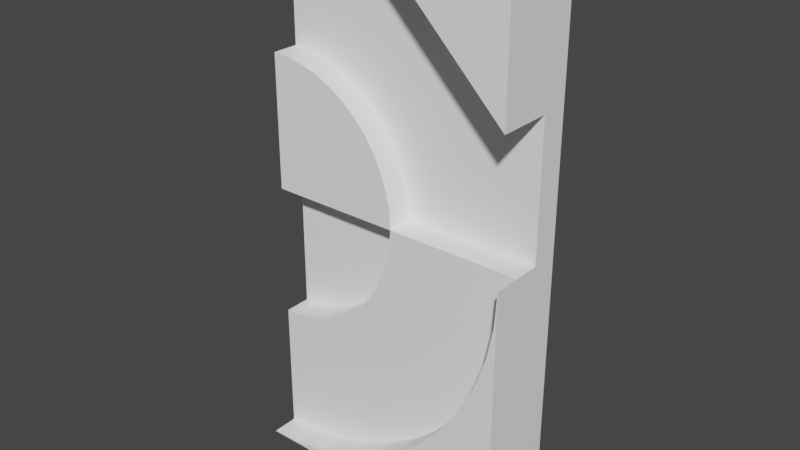 # Source: wall3.blend  (saved by Blender 2.93.21; exported with 4.5.12 LTS)
import bpy
from mathutils import Matrix  # noqa: F401  (used for matrix-valued properties, if any)

bpy.ops.wm.read_factory_settings(use_empty=True)
scene = bpy.context.scene
scene.name = 'Scene'

# ---- collections
col_collection = bpy.data.collections.new('Collection'); scene.collection.children.link(col_collection)

# ---- materials (node trees are filled in below, after node groups)
mat_material_002 = bpy.data.materials.new('material.002')
mat_material_002.use_transparent_shadow = False
mat_material_002.diffuse_color = (1.0, 1.0, 1.0, 1.0)

# ---- material node trees
mat_material_002.use_nodes = True; mat_material_002.node_tree.nodes.clear()
_N = mat_material_002.node_tree.nodes; _L = mat_material_002.node_tree.links
n0 = _N.new('ShaderNodeBsdfPrincipled'); n0.name = 'Principled BSDF'; n0.location = (0, 300)
n0.distribution = 'GGX'
n0.subsurface_method = 'BURLEY'
n0.inputs[0].default_value = (1.0, 1.0, 1.0, 1.0)
n0.inputs[3].default_value = 1.45
n0.inputs[27].default_value = (0.0, 0.0, 0.0, 1.0)
n0.inputs[28].default_value = 1.0
n1 = _N.new('ShaderNodeOutputMaterial'); n1.name = 'Material Output'; n1.location = (300, 300)
_L.new(n0.outputs[0], n1.inputs[0])
n1.is_active_output = True

# ---- world
world_world = bpy.data.worlds.new('World'); scene.world = world_world
world_world.use_nodes = True; world_world.node_tree.nodes.clear()
_N = world_world.node_tree.nodes; _L = world_world.node_tree.links
n0 = _N.new('ShaderNodeOutputWorld'); n0.name = 'World Output'; n0.location = (300, 300)
n1 = _N.new('ShaderNodeBackground'); n1.name = 'Background'; n1.location = (10, 300)
n1.inputs[0].default_value = (0.05088, 0.05088, 0.05088, 1.0)
_L.new(n1.outputs[0], n0.inputs[0])
n0.is_active_output = True
world_world.color = (0.05088, 0.05088, 0.05088)
world_world.use_sun_shadow = False
world_world.sun_shadow_jitter_overblur = 0.0

# ---- cameras
cam_skp_camera_last_saved_sketchup_view_002 = bpy.data.cameras.new('skp_camera_Last_Saved_SketchUp_View.002')
cam_skp_camera_last_saved_sketchup_view_002.clip_start = 1.0
cam_skp_camera_last_saved_sketchup_view_002.lens = float('inf')

# ---- meshes
me_id3_002 = bpy.data.meshes.new('ID3.002')
me_id3_002.from_pydata([(0.0, 0.0, 0.0), (0.0, 7.874, 0.0), (39.37, 7.874, 0.0), (39.37, -3.937, 0.0), (0.0, -3.937, 0.0), (0.0, 0.0, 0.0), (0.0, 0.0, 19.69), (0.0, 3.937, 19.69), (0.0, 3.937, 39.37), (0.0, 7.874, 39.37), (0.0, 7.874, 0.0), (0.0, 7.874, 0.0), (0.0, 7.874, 39.37), (39.37, 7.874, 39.37), (39.37, 7.874, 0.0), (39.37, 7.874, 0.0), (39.37, 7.874, 39.37), (39.37, 3.937, 39.37), (39.37, 0.0, 39.37), (39.37, -3.937, 39.37), (39.37, -3.937, 0.0), (39.37, -3.937, 0.0), (39.37, -3.937, 39.37), (39.03, -3.937, 34.23), (38.03, -3.937, 29.18), (36.37, -3.937, 24.3), (34.1, -3.937, 19.69), (31.23, -3.937, 15.4), (27.84, -3.937, 11.53), (23.97, -3.937, 8.136), (19.69, -3.937, 5.275), (15.07, -3.937, 2.997), (10.19, -3.937, 1.342), (5.139, -3.937, 0.3368), (0.0, -3.937, 0.0), (5.139, 0.0, 0.3368), (0.0, 0.0, 0.0), (0.0, -3.937, 0.0), (5.139, -3.937, 0.3368), (0.0, 0.0, 19.69), (0.0, 0.0, 0.0), (5.139, 0.0, 0.3368), (10.19, 0.0, 1.342), (15.07, 0.0, 2.997), (19.69, 0.0, 5.275), (23.97, 0.0, 8.136), (27.84, 0.0, 11.53), (31.23, 0.0, 15.4), (34.1, 0.0, 19.69), (36.37, 0.0, 24.3), (38.03, 0.0, 29.18), (39.03, 0.0, 34.23), (39.37, 0.0, 39.37), (19.69, 0.0, 39.37), (19.52, 0.0, 36.8), (19.01, 0.0, 34.28), (18.19, 0.0, 31.84), (17.05, 0.0, 29.53), (15.62, 0.0, 27.39), (13.92, 0.0, 25.45), (11.98, 0.0, 23.75), (9.843, 0.0, 22.32), (7.533, 0.0, 21.18), (5.095, 0.0, 20.36), (2.569, 0.0, 19.85), (0.0, 0.0, 19.69), (2.569, 0.0, 19.85), (2.569, 3.937, 19.85), (0.0, 3.937, 19.69), (0.0, 3.937, 39.37), (0.0, 3.937, 19.69), (2.569, 3.937, 19.85), (5.095, 3.937, 20.36), (7.533, 3.937, 21.18), (9.843, 3.937, 22.32), (11.98, 3.937, 23.75), (13.92, 3.937, 25.45), (15.62, 3.937, 27.39), (17.05, 3.937, 29.53), (18.19, 3.937, 31.84), (19.01, 3.937, 34.28), (19.52, 3.937, 36.8), (19.69, 3.937, 39.37), (0.0, 7.874, 78.74), (0.0, 7.874, 39.37), (0.0, 3.937, 39.37), (0.0, 0.0, 39.37), (-3.166e-15, 0.0, 59.06), (-3.166e-15, 3.937, 59.06), (0.0, 3.937, 78.74), (0.0, 7.874, 39.37), (0.0, 3.937, 39.37), (19.69, 3.937, 39.37), (39.37, 3.937, 39.37), (39.37, 7.874, 39.37), (39.37, 7.874, 78.74), (0.0, 7.874, 78.74), (39.37, -3.937, 78.74), (39.37, -3.937, 59.06), (39.37, 3.937, 59.06), (39.37, 7.874, 78.74), (19.69, 0.0, 39.37), (39.37, 0.0, 39.37), (39.37, 0.0, 39.37), (39.03, 0.0, 34.23), (39.03, -3.937, 34.23), (39.37, -3.937, 39.37), (39.03, 0.0, 34.23), (38.03, 0.0, 29.18), (38.03, -3.937, 29.18), (39.03, -3.937, 34.23), (38.03, 0.0, 29.18), (36.37, 0.0, 24.3), (36.37, -3.937, 24.3), (38.03, -3.937, 29.18), (36.37, 0.0, 24.3), (34.1, 0.0, 19.69), (34.1, -3.937, 19.69), (36.37, -3.937, 24.3), (34.1, 0.0, 19.69), (31.23, 0.0, 15.4), (31.23, -3.937, 15.4), (34.1, -3.937, 19.69), (31.23, 0.0, 15.4), (27.84, 0.0, 11.53), (27.84, -3.937, 11.53), (31.23, -3.937, 15.4), (27.84, 0.0, 11.53), (23.97, 0.0, 8.136), (23.97, -3.937, 8.136), (27.84, -3.937, 11.53), (23.97, 0.0, 8.136), (19.69, 0.0, 5.275), (19.69, -3.937, 5.275), (23.97, -3.937, 8.136), (19.69, 0.0, 5.275), (15.07, 0.0, 2.997), (15.07, -3.937, 2.997), (19.69, -3.937, 5.275), (15.07, 0.0, 2.997), (10.19, 0.0, 1.342), (10.19, -3.937, 1.342), (15.07, -3.937, 2.997), (10.19, 0.0, 1.342), (5.139, 0.0, 0.3368), (5.139, -3.937, 0.3368), (10.19, -3.937, 1.342), (19.52, 0.0, 36.8), (19.69, 0.0, 39.37), (19.69, 3.937, 39.37), (19.52, 3.937, 36.8), (19.01, 0.0, 34.28), (19.52, 0.0, 36.8), (19.52, 3.937, 36.8), (19.01, 3.937, 34.28), (18.19, 0.0, 31.84), (19.01, 0.0, 34.28), (19.01, 3.937, 34.28), (18.19, 3.937, 31.84), (17.05, 0.0, 29.53), (18.19, 0.0, 31.84), (18.19, 3.937, 31.84), (17.05, 3.937, 29.53), (15.62, 0.0, 27.39), (17.05, 0.0, 29.53), (17.05, 3.937, 29.53), (15.62, 3.937, 27.39), (13.92, 0.0, 25.45), (15.62, 0.0, 27.39), (15.62, 3.937, 27.39), (13.92, 3.937, 25.45), (11.98, 0.0, 23.75), (13.92, 0.0, 25.45), (13.92, 3.937, 25.45), (11.98, 3.937, 23.75), (9.843, 0.0, 22.32), (11.98, 0.0, 23.75), (11.98, 3.937, 23.75), (9.843, 3.937, 22.32), (7.533, 0.0, 21.18), (9.843, 0.0, 22.32), (9.843, 3.937, 22.32), (7.533, 3.937, 21.18), (5.095, 0.0, 20.36), (7.533, 0.0, 21.18), (7.533, 3.937, 21.18), (5.095, 3.937, 20.36), (2.569, 0.0, 19.85), (5.095, 0.0, 20.36), (5.095, 3.937, 20.36), (2.569, 3.937, 19.85), (0.0, 0.0, 39.37), (0.0, 0.0, 39.37), (19.52, 0.0, 41.94), (19.01, 0.0, 44.46), (18.19, 0.0, 46.9), (17.05, 0.0, 49.21), (15.62, 0.0, 51.35), (13.92, 0.0, 53.29), (11.98, 0.0, 54.99), (9.843, 0.0, 56.42), (7.533, 0.0, 57.56), (5.095, 0.0, 58.38), (2.569, 0.0, 58.89), (-3.166e-15, 0.0, 59.06), (-3.166e-15, 0.0, 59.06), (2.569, 0.0, 58.89), (2.569, 3.937, 58.89), (-3.166e-15, 3.937, 59.06), (39.37, 3.937, 59.06), (19.69, 3.937, 78.74), (0.0, 3.937, 78.74), (-3.166e-15, 3.937, 59.06), (2.569, 3.937, 58.89), (5.095, 3.937, 58.38), (7.533, 3.937, 57.56), (9.843, 3.937, 56.42), (11.98, 3.937, 54.99), (13.92, 3.937, 53.29), (15.62, 3.937, 51.35), (17.05, 3.937, 49.21), (18.19, 3.937, 46.9), (19.01, 3.937, 44.46), (19.52, 3.937, 41.94), (19.69, 3.937, 39.37), (39.37, 3.937, 39.37), (0.0, 3.937, 78.74), (19.69, 3.937, 78.74), (19.69, -3.937, 78.74), (39.37, -3.937, 78.74), (39.37, 7.874, 78.74), (0.0, 7.874, 78.74), (39.37, -3.937, 78.74), (19.69, -3.937, 78.74), (39.37, -3.937, 59.06), (19.69, 3.937, 78.74), (39.37, 3.937, 59.06), (39.37, -3.937, 59.06), (19.69, -3.937, 78.74), (19.52, 0.0, 41.94), (19.69, 0.0, 39.37), (19.69, 3.937, 39.37), (19.52, 3.937, 41.94), (19.01, 0.0, 44.46), (19.52, 0.0, 41.94), (19.52, 3.937, 41.94), (19.01, 3.937, 44.46), (18.19, 0.0, 46.9), (19.01, 0.0, 44.46), (19.01, 3.937, 44.46), (18.19, 3.937, 46.9), (17.05, 0.0, 49.21), (18.19, 0.0, 46.9), (18.19, 3.937, 46.9), (17.05, 3.937, 49.21), (15.62, 0.0, 51.35), (17.05, 0.0, 49.21), (17.05, 3.937, 49.21), (15.62, 3.937, 51.35), (13.92, 0.0, 53.29), (15.62, 0.0, 51.35), (15.62, 3.937, 51.35), (13.92, 3.937, 53.29), (11.98, 0.0, 54.99), (13.92, 0.0, 53.29), (13.92, 3.937, 53.29), (11.98, 3.937, 54.99), (9.843, 0.0, 56.42), (11.98, 0.0, 54.99), (11.98, 3.937, 54.99), (9.843, 3.937, 56.42), (7.533, 0.0, 57.56), (9.843, 0.0, 56.42), (9.843, 3.937, 56.42), (7.533, 3.937, 57.56), (5.095, 0.0, 58.38), (7.533, 0.0, 57.56), (7.533, 3.937, 57.56), (5.095, 3.937, 58.38), (2.569, 0.0, 58.89), (5.095, 0.0, 58.38), (5.095, 3.937, 58.38), (2.569, 3.937, 58.89)], [], [(0, 1, 2, 3, 4), (5, 6, 7, 8, 9, 10), (11, 12, 13, 14), (15, 16, 17, 18, 19, 20), (21, 22, 23, 24, 25, 26, 27, 28, 29, 30, 31, 32, 33, 34), (35, 36, 37, 38), (39, 40, 41, 42, 43, 44, 45, 46, 47, 48, 49, 50, 51, 52, 53, 54, 55, 56, 57, 58, 59, 60, 61, 62, 63, 64), (65, 66, 67, 68), (69, 70, 71, 72, 73, 74, 75, 76, 77, 78, 79, 80, 81, 82), (83, 84, 85, 86, 87, 88, 89), (90, 91, 92, 93, 94), (95, 13, 12, 96), (97, 98, 99, 17, 16, 100), (101, 102, 93, 92), (103, 104, 105, 106), (107, 108, 109, 110), (111, 112, 113, 114), (115, 116, 117, 118), (119, 120, 121, 122), (123, 124, 125, 126), (127, 128, 129, 130), (131, 132, 133, 134), (135, 136, 137, 138), (139, 140, 141, 142), (143, 144, 145, 146), (147, 148, 149, 150), (151, 152, 153, 154), (155, 156, 157, 158), (159, 160, 161, 162), (163, 164, 165, 166), (167, 168, 169, 170), (171, 172, 173, 174), (175, 176, 177, 178), (179, 180, 181, 182), (183, 184, 185, 186), (187, 188, 189, 190), (191, 101, 92, 91), (192, 53, 193, 194, 195, 196, 197, 198, 199, 200, 201, 202, 203, 204), (205, 206, 207, 208), (209, 210, 211, 212, 213, 214, 215, 216, 217, 218, 219, 220, 221, 222, 223, 224, 225), (226, 227, 228, 229, 230, 231), (232, 233, 234), (235, 236, 237, 238), (239, 240, 241, 242), (243, 244, 245, 246), (247, 248, 249, 250), (251, 252, 253, 254), (255, 256, 257, 258), (259, 260, 261, 262), (263, 264, 265, 266), (267, 268, 269, 270), (271, 272, 273, 274), (275, 276, 277, 278), (279, 280, 281, 282)])
me_id3_002.materials.append(mat_material_002)
me_id3_002.use_remesh_fix_poles = True
me_id3_002.use_remesh_preserve_attributes = False
me_id3_002.update()

# ---- objects
ob_wall3 = bpy.data.objects.new('wall3', me_id3_002)
ob_skp_camera_last_saved_sketchup_view_002 = bpy.data.objects.new('skp_camera_Last_Saved_SketchUp_View.002', cam_skp_camera_last_saved_sketchup_view_002)

# ---- transforms, parenting, visibility, modifiers, constraints
ob_wall3.location = (0.0, 0.0, 0.0)
ob_wall3.scale = (0.0254, 0.0254, 0.0254)
ob_skp_camera_last_saved_sketchup_view_002.parent = ob_wall3
ob_skp_camera_last_saved_sketchup_view_002.location = (-112.0, -245.9, 157.7)
ob_skp_camera_last_saved_sketchup_view_002.rotation_euler = (1.104, 3.451e-08, -0.347)

# ---- collection membership
col_collection.objects.link(ob_wall3)
col_collection.objects.link(ob_skp_camera_last_saved_sketchup_view_002)

# ---- scene / render settings (as saved in the file)
scene.frame_start = 1; scene.frame_end = 250; scene.frame_set(1)
scene.render.engine = 'BLENDER_EEVEE_NEXT'
scene.cycles.use_denoising = False
scene.cycles.samples = 128
scene.cycles.sampling_pattern = 'TABULATED_SOBOL'
scene.cycles.use_adaptive_sampling = False
scene.cycles.use_light_tree = False
scene.view_settings.view_transform = 'Filmic'
bpy.context.view_layer.update()

# ---- added for rendering (the .blend has no active camera and no usable light): camera, sun
cam_auto = bpy.data.cameras.new('AutoCamera')
cam_auto.lens = 50.0
cam_auto.sensor_width = 36.0
cam_auto.clip_end = 1000.0
ob_auto_camera = bpy.data.objects.new('AutoCamera', cam_auto)
scene.collection.objects.link(ob_auto_camera)
ob_auto_camera.location = (2.5874, -2.45488, 2.66992)
ob_auto_camera.rotation_euler = (1.09748, -7.21219e-08, 0.694738)
scene.camera = ob_auto_camera
light_auto_sun = bpy.data.lights.new('AutoSun', 'SUN')
light_auto_sun.energy = 3.0
light_auto_sun.angle = 0.0523599
ob_auto_sun = bpy.data.objects.new('AutoSun', light_auto_sun)
scene.collection.objects.link(ob_auto_sun)
ob_auto_sun.rotation_euler = (0.872665, 0.174533, 0.523599)
bpy.context.view_layer.update()
